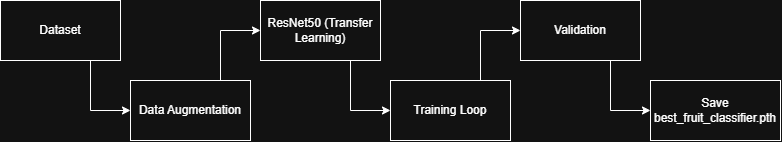

The diagram above was exported from draw.io. Its source (the exported page's mxGraphModel, read from the mxfile embedded in the PNG):
<mxGraphModel dx="868" dy="548" grid="1" gridSize="10" guides="1" tooltips="1" connect="1" arrows="1" fold="1" page="1" pageScale="1" pageWidth="850" pageHeight="1100" math="0" shadow="0">
  <root>
    <mxCell id="0" />
    <mxCell id="1" parent="0" />
    <mxCell id="nrF1YEH3fTEKjkEdTuZ1-11" edge="1" parent="1" source="nrF1YEH3fTEKjkEdTuZ1-1" style="edgeStyle=orthogonalEdgeStyle;rounded=0;orthogonalLoop=1;jettySize=auto;html=1;exitX=0.75;exitY=1;exitDx=0;exitDy=0;entryX=0;entryY=0.5;entryDx=0;entryDy=0;" target="nrF1YEH3fTEKjkEdTuZ1-2">
      <mxGeometry relative="1" as="geometry" />
    </mxCell>
    <mxCell id="nrF1YEH3fTEKjkEdTuZ1-1" parent="1" style="rounded=0;whiteSpace=wrap;html=1;" value="Dataset" vertex="1">
      <mxGeometry height="60" width="120" x="30" y="110" as="geometry" />
    </mxCell>
    <mxCell id="nrF1YEH3fTEKjkEdTuZ1-9" edge="1" parent="1" source="nrF1YEH3fTEKjkEdTuZ1-2" style="edgeStyle=orthogonalEdgeStyle;rounded=0;orthogonalLoop=1;jettySize=auto;html=1;exitX=0.75;exitY=0;exitDx=0;exitDy=0;entryX=0;entryY=0.5;entryDx=0;entryDy=0;" target="nrF1YEH3fTEKjkEdTuZ1-3">
      <mxGeometry relative="1" as="geometry" />
    </mxCell>
    <mxCell id="nrF1YEH3fTEKjkEdTuZ1-2" parent="1" style="rounded=0;whiteSpace=wrap;html=1;" value="Data Augmentation" vertex="1">
      <mxGeometry height="60" width="120" x="160" y="190" as="geometry" />
    </mxCell>
    <mxCell id="nrF1YEH3fTEKjkEdTuZ1-10" edge="1" parent="1" source="nrF1YEH3fTEKjkEdTuZ1-3" style="edgeStyle=orthogonalEdgeStyle;rounded=0;orthogonalLoop=1;jettySize=auto;html=1;exitX=0.75;exitY=1;exitDx=0;exitDy=0;entryX=0;entryY=0.5;entryDx=0;entryDy=0;" target="nrF1YEH3fTEKjkEdTuZ1-4">
      <mxGeometry relative="1" as="geometry" />
    </mxCell>
    <mxCell id="nrF1YEH3fTEKjkEdTuZ1-3" parent="1" style="rounded=0;whiteSpace=wrap;html=1;" value="ResNet50 (Transfer Learning)" vertex="1">
      <mxGeometry height="60" width="120" x="290" y="110" as="geometry" />
    </mxCell>
    <mxCell id="nrF1YEH3fTEKjkEdTuZ1-13" edge="1" parent="1" source="nrF1YEH3fTEKjkEdTuZ1-4" style="edgeStyle=orthogonalEdgeStyle;rounded=0;orthogonalLoop=1;jettySize=auto;html=1;exitX=0.75;exitY=0;exitDx=0;exitDy=0;entryX=0;entryY=0.5;entryDx=0;entryDy=0;" target="nrF1YEH3fTEKjkEdTuZ1-5">
      <mxGeometry relative="1" as="geometry" />
    </mxCell>
    <mxCell id="nrF1YEH3fTEKjkEdTuZ1-4" parent="1" style="rounded=0;whiteSpace=wrap;html=1;" value="Training Loop" vertex="1">
      <mxGeometry height="60" width="120" x="420" y="190" as="geometry" />
    </mxCell>
    <mxCell id="nrF1YEH3fTEKjkEdTuZ1-14" edge="1" parent="1" source="nrF1YEH3fTEKjkEdTuZ1-5" style="edgeStyle=orthogonalEdgeStyle;rounded=0;orthogonalLoop=1;jettySize=auto;html=1;exitX=0.75;exitY=1;exitDx=0;exitDy=0;entryX=0;entryY=0.5;entryDx=0;entryDy=0;" target="nrF1YEH3fTEKjkEdTuZ1-6">
      <mxGeometry relative="1" as="geometry" />
    </mxCell>
    <mxCell id="nrF1YEH3fTEKjkEdTuZ1-5" parent="1" style="rounded=0;whiteSpace=wrap;html=1;" value="Validation" vertex="1">
      <mxGeometry height="60" width="120" x="550" y="110" as="geometry" />
    </mxCell>
    <mxCell id="nrF1YEH3fTEKjkEdTuZ1-6" parent="1" style="rounded=0;whiteSpace=wrap;html=1;" value="Save best_fruit_classifier.pth" vertex="1">
      <mxGeometry height="60" width="130" x="680" y="190" as="geometry" />
    </mxCell>
  </root>
</mxGraphModel>